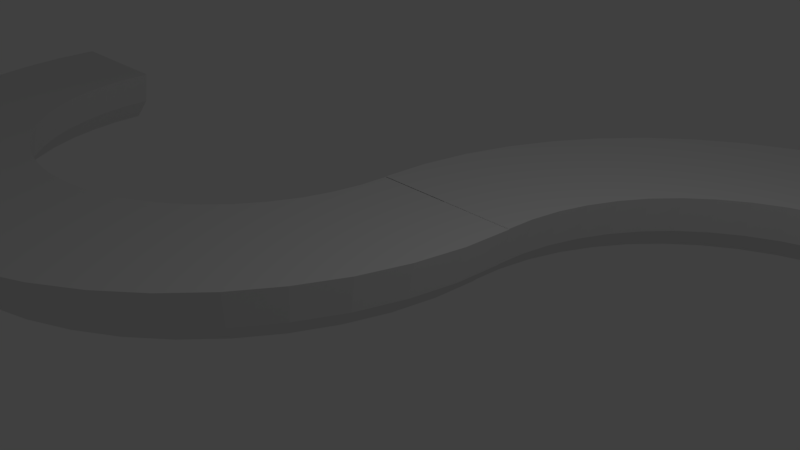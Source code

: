 # Source: yol3.blend  (saved by Blender 2.79.0; exported with 4.5.12 LTS)
import bpy
from mathutils import Matrix  # noqa: F401  (used for matrix-valued properties, if any)

bpy.ops.wm.read_factory_settings(use_empty=True)
scene = bpy.context.scene
scene.name = 'Scene'

# ---- collections
col_collection_1 = bpy.data.collections.new('Collection 1'); scene.collection.children.link(col_collection_1)

# ---- world
world_world = bpy.data.worlds.new('World'); scene.world = world_world
world_world.color = (0.05088, 0.05088, 0.05088)
world_world.use_sun_shadow = False
world_world.sun_shadow_jitter_overblur = 0.0
world_world.cycles.sampling_method = 'MANUAL'

# ---- cameras
cam_camera = bpy.data.cameras.new('Camera')
cam_camera.clip_end = 100.0
cam_camera.lens = 35.0
cam_camera.sensor_width = 32.0
cam_camera.sensor_height = 18.0
cam_camera.ortho_scale = 7.314
cam_camera.dof.focus_distance = 0.0
cam_camera.dof.aperture_fstop = 128.0

# ---- lights
light_lamp = bpy.data.lights.new('Lamp', 'POINT')
light_lamp.transmission_factor = 0.0
light_lamp.cutoff_distance = 30.0
light_lamp.energy = 100.0
light_lamp.shadow_buffer_clip_start = 1.001
light_lamp.shadow_soft_size = 0.1
light_lamp.shadow_maximum_resolution = 0.006
light_lamp.use_absolute_resolution = True

# ---- meshes
me_torus = bpy.data.meshes.new('Torus')
me_torus.from_pydata([(1.25, 0.0, 0.0), (0.75, 0.0, 3.062e-17), (0.7835, 0.0, -0.125), (0.875, 0.0, -0.2165), (1.0, 0.0, -0.25), (1.125, 0.0, -0.2165), (1.217, 0.0, -0.125), (-0.1591, -0.8665, -0.4108), (0.7509, 0.001276, 0.0), (1.251, 0.001276, 3.062e-17), (1.217, 0.001276, -0.125), (1.126, 0.001276, -0.2165), (1.001, 0.001276, -0.25), (0.8759, 0.001276, -0.2165), (0.7844, 0.001276, -0.125), (0.7616, -0.1619, 0.0), (1.257, -0.09662, 3.062e-17), (1.224, -0.101, -0.125), (1.133, -0.1129, -0.2165), (1.009, -0.1293, -0.25), (0.8855, -0.1456, -0.2165), (0.7948, -0.1575, -0.125), (0.7935, -0.3222, 0.0), (1.276, -0.1928, 3.062e-17), (1.244, -0.2015, -0.125), (1.156, -0.2252, -0.2165), (1.035, -0.2575, -0.25), (0.9142, -0.2899, -0.2165), (0.8258, -0.3136, -0.125), (0.846, -0.4771, 0.0), (1.308, -0.2857, 3.062e-17), (1.277, -0.2986, -0.125), (1.192, -0.3336, -0.2165), (1.077, -0.3814, -0.25), (0.9615, -0.4292, -0.2165), (0.877, -0.4643, -0.125), (0.9184, -0.6237, 0.0), (1.351, -0.3737, 3.062e-17), (1.322, -0.3905, -0.125), (1.243, -0.4362, -0.2165), (1.135, -0.4987, -0.25), (1.027, -0.5612, -0.2165), (0.9474, -0.607, -0.125), (1.009, -0.7597, 0.0), (1.406, -0.4553, 3.062e-17), (1.379, -0.4757, -0.125), (1.307, -0.5314, -0.2165), (1.208, -0.6075, -0.25), (1.108, -0.6836, -0.2165), (1.036, -0.7393, -0.125), (1.117, -0.8826, 0.0), (1.471, -0.5291, 3.062e-17), (1.447, -0.5527, -0.125), (1.382, -0.6174, -0.2165), (1.294, -0.7058, -0.25), (1.205, -0.7942, -0.2165), (1.141, -0.8589, -0.125), (1.24, -0.9904, 0.0), (1.544, -0.5937, 3.062e-17), (1.524, -0.6203, -0.125), (1.468, -0.6929, -0.2165), (1.392, -0.7921, -0.25), (1.316, -0.8912, -0.2165), (1.26, -0.9638, -0.125), (1.376, -1.081, 0.0), (1.626, -0.6482, 3.062e-17), (1.609, -0.6772, -0.125), (1.563, -0.7565, -0.2165), (1.501, -0.8647, -0.25), (1.438, -0.973, -0.2165), (1.393, -1.052, -0.125), (1.523, -1.154, 0.0), (1.714, -0.6916, 3.062e-17), (1.701, -0.7226, -0.125), (1.666, -0.8071, -0.2165), (1.618, -0.9226, -0.25), (1.57, -1.038, -0.2165), (1.535, -1.123, -0.125), (1.677, -1.206, 0.0), (1.807, -0.7232, 3.062e-17), (1.798, -0.7555, -0.125), (1.774, -0.8439, -0.2165), (1.742, -0.9646, -0.25), (1.71, -1.085, -0.2165), (1.686, -1.174, -0.125), (1.838, -1.238, 0.0), (1.903, -0.7423, 3.062e-17), (1.899, -0.7755, -0.125), (1.887, -0.8662, -0.2165), (1.87, -0.9902, -0.25), (1.854, -1.114, -0.2165), (1.842, -1.205, -0.125), (2.001, -1.249, 0.0), (2.001, -0.7487, 3.062e-17), (2.001, -0.7822, -0.125), (2.001, -0.8737, -0.2165), (2.001, -0.9987, -0.25), (2.001, -1.124, -0.2165), (2.001, -1.215, -0.125), (2.164, -1.238, 0.0), (2.099, -0.7423, 3.062e-17), (2.103, -0.7755, -0.125), (2.115, -0.8662, -0.2165), (2.131, -0.9902, -0.25), (2.148, -1.114, -0.2165), (2.16, -1.205, -0.125), (2.324, -1.206, 0.0), (2.195, -0.7232, 3.062e-17), (2.204, -0.7555, -0.125), (2.227, -0.8439, -0.2165), (2.26, -0.9646, -0.25), (2.292, -1.085, -0.2165), (2.316, -1.174, -0.125), (2.479, -1.154, 0.0), (2.288, -0.6916, 3.062e-17), (2.301, -0.7226, -0.125), (2.336, -0.8071, -0.2165), (2.384, -0.9226, -0.25), (2.431, -1.038, -0.2165), (2.466, -1.123, -0.125), (2.626, -1.081, 0.0), (2.376, -0.6482, 3.062e-17), (2.393, -0.6772, -0.125), (2.438, -0.7565, -0.2165), (2.501, -0.8647, -0.25), (2.563, -0.973, -0.2165), (2.609, -1.052, -0.125), (2.762, -0.9904, 0.0), (2.457, -0.5937, 3.062e-17), (2.478, -0.6203, -0.125), (2.534, -0.6929, -0.2165), (2.61, -0.7921, -0.25), (2.686, -0.8912, -0.2165), (2.741, -0.9638, -0.125), (2.885, -0.8826, 0.0), (2.531, -0.5291, 3.062e-17), (2.555, -0.5527, -0.125), (2.62, -0.6174, -0.2165), (2.708, -0.7058, -0.25), (2.796, -0.7942, -0.2165), (2.861, -0.8589, -0.125), (2.993, -0.7597, 0.0), (2.596, -0.4553, 3.062e-17), (2.622, -0.4757, -0.125), (2.695, -0.5314, -0.2165), (2.794, -0.6075, -0.25), (2.893, -0.6836, -0.2165), (2.966, -0.7393, -0.125), (3.083, -0.6237, 0.0), (2.65, -0.3737, 3.062e-17), (2.679, -0.3905, -0.125), (2.759, -0.4362, -0.2165), (2.867, -0.4987, -0.25), (2.975, -0.5612, -0.2165), (3.054, -0.607, -0.125), (3.156, -0.4771, 0.0), (2.694, -0.2857, 3.062e-17), (2.725, -0.2986, -0.125), (2.809, -0.3336, -0.2165), (2.925, -0.3814, -0.25), (3.04, -0.4292, -0.2165), (3.125, -0.4643, -0.125), (3.208, -0.3222, 0.0), (2.725, -0.1928, 3.062e-17), (2.758, -0.2015, -0.125), (2.846, -0.2252, -0.2165), (2.967, -0.2575, -0.25), (3.088, -0.2899, -0.2165), (3.176, -0.3136, -0.125), (3.24, -0.1619, 0.0), (2.744, -0.09662, 3.062e-17), (2.778, -0.101, -0.125), (2.868, -0.1129, -0.2165), (2.992, -0.1292, -0.25), (3.116, -0.1456, -0.2165), (3.207, -0.1575, -0.125), (3.251, 0.001276, 0.0), (2.751, 0.001276, 3.062e-17), (2.784, 0.001276, -0.125), (2.876, 0.001276, -0.2165), (3.001, 0.001276, -0.25), (3.126, 0.001276, -0.2165), (3.217, 0.001276, -0.125), (1.329, -0.1399, 0.07657), (2.16, 0.8678, -0.4108), (4.749, -0.0004757, 0.0), (5.249, -0.0004755, 3.062e-17), (5.216, -0.0004755, -0.125), (5.124, -0.0004756, -0.2165), (4.999, -0.0004756, -0.25), (4.874, -0.0004756, -0.2165), (4.783, -0.0004757, -0.125), (6.158, 0.866, -0.4108), (5.248, -0.001751, 0.0), (4.748, -0.001751, 3.062e-17), (4.782, -0.001751, -0.125), (4.873, -0.001751, -0.2165), (4.998, -0.001751, -0.25), (5.123, -0.001751, -0.2165), (5.215, -0.001751, -0.125), (5.238, 0.1614, 0.0), (4.742, 0.09614, 3.062e-17), (4.775, 0.1005, -0.125), (4.866, 0.1125, -0.2165), (4.99, 0.1288, -0.25), (5.114, 0.1451, -0.2165), (5.205, 0.157, -0.125), (5.206, 0.3218, 0.0), (4.723, 0.1924, 3.062e-17), (4.755, 0.201, -0.125), (4.844, 0.2247, -0.2165), (4.964, 0.2571, -0.25), (5.085, 0.2894, -0.2165), (5.174, 0.3131, -0.125), (5.153, 0.4766, 0.0), (4.691, 0.2853, 3.062e-17), (4.722, 0.2981, -0.125), (4.807, 0.3331, -0.2165), (4.922, 0.3809, -0.25), (5.038, 0.4288, -0.2165), (5.122, 0.4638, -0.125), (5.081, 0.6232, 0.0), (4.648, 0.3732, 3.062e-17), (4.677, 0.39, -0.125), (4.756, 0.4357, -0.2165), (4.864, 0.4982, -0.25), (4.973, 0.5607, -0.2165), (5.052, 0.6065, -0.125), (4.99, 0.7592, 0.0), (4.593, 0.4548, 3.062e-17), (4.62, 0.4752, -0.125), (4.693, 0.5309, -0.2165), (4.792, 0.607, -0.25), (4.891, 0.6831, -0.2165), (4.964, 0.7388, -0.125), (4.882, 0.8821, 0.0), (4.529, 0.5286, 3.062e-17), (4.552, 0.5523, -0.125), (4.617, 0.617, -0.2165), (4.706, 0.7054, -0.25), (4.794, 0.7937, -0.2165), (4.859, 0.8584, -0.125), (4.759, 0.9899, 0.0), (4.455, 0.5933, 3.062e-17), (4.475, 0.6198, -0.125), (4.531, 0.6924, -0.2165), (4.607, 0.7916, -0.25), (4.683, 0.8908, -0.2165), (4.739, 0.9634, -0.125), (4.623, 1.081, 0.0), (4.373, 0.6478, 3.062e-17), (4.39, 0.6768, -0.125), (4.436, 0.756, -0.2165), (4.498, 0.8643, -0.25), (4.561, 0.9725, -0.2165), (4.607, 1.052, -0.125), (4.477, 1.153, 0.0), (4.285, 0.6912, 3.062e-17), (4.298, 0.7221, -0.125), (4.333, 0.8066, -0.2165), (4.381, 0.9221, -0.25), (4.429, 1.038, -0.2165), (4.464, 1.122, -0.125), (4.322, 1.206, 0.0), (4.193, 0.7227, 3.062e-17), (4.201, 0.755, -0.125), (4.225, 0.8434, -0.2165), (4.257, 0.9642, -0.25), (4.29, 1.085, -0.2165), (4.313, 1.173, -0.125), (4.162, 1.238, 0.0), (4.096, 0.7418, 3.062e-17), (4.101, 0.775, -0.125), (4.113, 0.8658, -0.2165), (4.129, 0.9897, -0.25), (4.145, 1.114, -0.2165), (4.157, 1.204, -0.125), (3.998, 1.248, 0.0), (3.998, 0.7482, 3.062e-17), (3.998, 0.7817, -0.125), (3.998, 0.8732, -0.2165), (3.998, 0.9982, -0.25), (3.998, 1.123, -0.2165), (3.998, 1.215, -0.125), (3.835, 1.238, 0.0), (3.901, 0.7418, 3.062e-17), (3.896, 0.775, -0.125), (3.884, 0.8658, -0.2165), (3.868, 0.9897, -0.25), (3.852, 1.114, -0.2165), (3.84, 1.204, -0.125), (3.675, 1.206, 0.0), (3.804, 0.7227, 3.062e-17), (3.796, 0.755, -0.125), (3.772, 0.8434, -0.2165), (3.74, 0.9642, -0.25), (3.707, 1.085, -0.2165), (3.684, 1.173, -0.125), (3.52, 1.153, 0.0), (3.711, 0.6912, 3.062e-17), (3.699, 0.7221, -0.125), (3.664, 0.8066, -0.2165), (3.616, 0.9221, -0.25), (3.568, 1.038, -0.2165), (3.533, 1.122, -0.125), (3.373, 1.081, 0.0), (3.623, 0.6478, 3.062e-17), (3.607, 0.6768, -0.125), (3.561, 0.756, -0.2165), (3.498, 0.8643, -0.25), (3.436, 0.9725, -0.2165), (3.39, 1.052, -0.125), (3.238, 0.9899, 0.0), (3.542, 0.5933, 3.062e-17), (3.522, 0.6198, -0.125), (3.466, 0.6924, -0.2165), (3.39, 0.7916, -0.25), (3.314, 0.8908, -0.2165), (3.258, 0.9634, -0.125), (3.115, 0.8821, 0.0), (3.468, 0.5286, 3.062e-17), (3.444, 0.5523, -0.125), (3.38, 0.617, -0.2165), (3.291, 0.7054, -0.25), (3.203, 0.7937, -0.2165), (3.138, 0.8584, -0.125), (3.007, 0.7592, 0.0), (3.403, 0.4548, 3.062e-17), (3.377, 0.4752, -0.125), (3.304, 0.5309, -0.2165), (3.205, 0.607, -0.25), (3.106, 0.6831, -0.2165), (3.033, 0.7388, -0.125), (2.916, 0.6232, 0.0), (3.349, 0.3732, 3.062e-17), (3.32, 0.39, -0.125), (3.241, 0.4357, -0.2165), (3.132, 0.4982, -0.25), (3.024, 0.5607, -0.2165), (2.945, 0.6065, -0.125), (2.844, 0.4766, 0.0), (3.306, 0.2853, 3.062e-17), (3.275, 0.2981, -0.125), (3.19, 0.3331, -0.2165), (3.075, 0.3809, -0.25), (2.959, 0.4288, -0.2165), (2.875, 0.4638, -0.125), (2.791, 0.3218, 0.0), (3.274, 0.1924, 3.062e-17), (3.242, 0.201, -0.125), (3.153, 0.2247, -0.2165), (3.033, 0.2571, -0.25), (2.912, 0.2894, -0.2165), (2.823, 0.3131, -0.125), (2.759, 0.1614, 0.0), (3.255, 0.09614, 3.062e-17), (3.222, 0.1005, -0.125), (3.131, 0.1125, -0.2165), (3.007, 0.1288, -0.25), (2.883, 0.1451, -0.2165), (2.792, 0.157, -0.125), (2.748, -0.001753, 0.0), (3.248, -0.001752, 3.062e-17), (3.215, -0.001752, -0.125), (3.123, -0.001752, -0.2165), (2.998, -0.001753, -0.25), (2.873, -0.001753, -0.2165), (2.782, -0.001753, -0.125), (4.67, 0.1394, 0.07657), (3.839, -0.8682, -0.4108)], [(3, 4), (2, 3), (0, 6), (1, 2), (4, 5), (5, 6), (8, 0), (188, 189), (187, 188), (185, 191), (186, 187), (189, 190), (190, 191), (193, 185)], [(9, 16, 17, 10), (10, 17, 18, 11), (11, 18, 19, 12), (12, 19, 20, 13), (13, 20, 21, 14), (14, 21, 15, 8), (16, 23, 24, 17), (17, 24, 25, 18), (18, 25, 26, 19), (19, 26, 27, 20), (20, 27, 28, 21), (21, 28, 22, 15), (23, 30, 31, 24), (24, 31, 32, 25), (25, 32, 33, 26), (26, 33, 34, 27), (27, 34, 35, 28), (28, 35, 29, 22), (30, 37, 38, 31), (31, 38, 39, 32), (32, 39, 40, 33), (33, 40, 41, 34), (34, 41, 42, 35), (35, 42, 36, 29), (37, 44, 45, 38), (38, 45, 46, 39), (39, 46, 47, 40), (40, 47, 48, 41), (41, 48, 49, 42), (42, 49, 43, 36), (44, 51, 52, 45), (45, 52, 53, 46), (46, 53, 54, 47), (47, 54, 55, 48), (48, 55, 56, 49), (49, 56, 50, 43), (51, 58, 59, 52), (52, 59, 60, 53), (53, 60, 61, 54), (54, 61, 62, 55), (55, 62, 63, 56), (56, 63, 57, 50), (58, 65, 66, 59), (59, 66, 67, 60), (60, 67, 68, 61), (61, 68, 69, 62), (62, 69, 70, 63), (63, 70, 64, 57), (65, 72, 73, 66), (66, 73, 74, 67), (67, 74, 75, 68), (68, 75, 76, 69), (69, 76, 77, 70), (70, 77, 71, 64), (72, 79, 80, 73), (73, 80, 81, 74), (74, 81, 82, 75), (75, 82, 83, 76), (76, 83, 84, 77), (77, 84, 78, 71), (79, 86, 87, 80), (80, 87, 88, 81), (81, 88, 89, 82), (82, 89, 90, 83), (83, 90, 91, 84), (84, 91, 85, 78), (86, 93, 94, 87), (87, 94, 95, 88), (88, 95, 96, 89), (89, 96, 97, 90), (90, 97, 98, 91), (91, 98, 92, 85), (93, 100, 101, 94), (94, 101, 102, 95), (95, 102, 103, 96), (96, 103, 104, 97), (97, 104, 105, 98), (98, 105, 99, 92), (100, 107, 108, 101), (101, 108, 109, 102), (102, 109, 110, 103), (103, 110, 111, 104), (104, 111, 112, 105), (105, 112, 106, 99), (107, 114, 115, 108), (108, 115, 116, 109), (109, 116, 117, 110), (110, 117, 118, 111), (111, 118, 119, 112), (112, 119, 113, 106), (114, 121, 122, 115), (115, 122, 123, 116), (116, 123, 124, 117), (117, 124, 125, 118), (118, 125, 126, 119), (119, 126, 120, 113), (121, 128, 129, 122), (122, 129, 130, 123), (123, 130, 131, 124), (124, 131, 132, 125), (125, 132, 133, 126), (126, 133, 127, 120), (128, 135, 136, 129), (129, 136, 137, 130), (130, 137, 138, 131), (131, 138, 139, 132), (132, 139, 140, 133), (133, 140, 134, 127), (135, 142, 143, 136), (136, 143, 144, 137), (137, 144, 145, 138), (138, 145, 146, 139), (139, 146, 147, 140), (140, 147, 141, 134), (142, 149, 150, 143), (143, 150, 151, 144), (144, 151, 152, 145), (145, 152, 153, 146), (146, 153, 154, 147), (147, 154, 148, 141), (149, 156, 157, 150), (150, 157, 158, 151), (151, 158, 159, 152), (152, 159, 160, 153), (153, 160, 161, 154), (154, 161, 155, 148), (156, 163, 164, 157), (157, 164, 165, 158), (158, 165, 166, 159), (159, 166, 167, 160), (160, 167, 168, 161), (161, 168, 162, 155), (163, 170, 171, 164), (164, 171, 172, 165), (165, 172, 173, 166), (166, 173, 174, 167), (167, 174, 175, 168), (168, 175, 169, 162), (170, 177, 178, 171), (171, 178, 179, 172), (172, 179, 180, 173), (173, 180, 181, 174), (174, 181, 182, 175), (175, 182, 176, 169), (177, 170, 163, 156, 149, 142, 135, 128, 121, 114, 107, 106, 113, 120, 127, 134, 141, 148, 155, 162, 169, 176), (65, 58, 51, 44, 37, 36, 43, 50, 57, 64, 71, 78, 85, 92, 99, 106, 107, 100, 93, 86, 79, 72), (29, 36, 37, 30, 23, 16, 9, 8, 15, 22), (180, 179, 178, 177, 176, 182, 181), (194, 201, 202, 195), (195, 202, 203, 196), (196, 203, 204, 197), (197, 204, 205, 198), (198, 205, 206, 199), (199, 206, 200, 193), (201, 208, 209, 202), (202, 209, 210, 203), (203, 210, 211, 204), (204, 211, 212, 205), (205, 212, 213, 206), (206, 213, 207, 200), (208, 215, 216, 209), (209, 216, 217, 210), (210, 217, 218, 211), (211, 218, 219, 212), (212, 219, 220, 213), (213, 220, 214, 207), (215, 222, 223, 216), (216, 223, 224, 217), (217, 224, 225, 218), (218, 225, 226, 219), (219, 226, 227, 220), (220, 227, 221, 214), (222, 229, 230, 223), (223, 230, 231, 224), (224, 231, 232, 225), (225, 232, 233, 226), (226, 233, 234, 227), (227, 234, 228, 221), (229, 236, 237, 230), (230, 237, 238, 231), (231, 238, 239, 232), (232, 239, 240, 233), (233, 240, 241, 234), (234, 241, 235, 228), (236, 243, 244, 237), (237, 244, 245, 238), (238, 245, 246, 239), (239, 246, 247, 240), (240, 247, 248, 241), (241, 248, 242, 235), (243, 250, 251, 244), (244, 251, 252, 245), (245, 252, 253, 246), (246, 253, 254, 247), (247, 254, 255, 248), (248, 255, 249, 242), (250, 257, 258, 251), (251, 258, 259, 252), (252, 259, 260, 253), (253, 260, 261, 254), (254, 261, 262, 255), (255, 262, 256, 249), (257, 264, 265, 258), (258, 265, 266, 259), (259, 266, 267, 260), (260, 267, 268, 261), (261, 268, 269, 262), (262, 269, 263, 256), (264, 271, 272, 265), (265, 272, 273, 266), (266, 273, 274, 267), (267, 274, 275, 268), (268, 275, 276, 269), (269, 276, 270, 263), (271, 278, 279, 272), (272, 279, 280, 273), (273, 280, 281, 274), (274, 281, 282, 275), (275, 282, 283, 276), (276, 283, 277, 270), (278, 285, 286, 279), (279, 286, 287, 280), (280, 287, 288, 281), (281, 288, 289, 282), (282, 289, 290, 283), (283, 290, 284, 277), (285, 292, 293, 286), (286, 293, 294, 287), (287, 294, 295, 288), (288, 295, 296, 289), (289, 296, 297, 290), (290, 297, 291, 284), (292, 299, 300, 293), (293, 300, 301, 294), (294, 301, 302, 295), (295, 302, 303, 296), (296, 303, 304, 297), (297, 304, 298, 291), (299, 306, 307, 300), (300, 307, 308, 301), (301, 308, 309, 302), (302, 309, 310, 303), (303, 310, 311, 304), (304, 311, 305, 298), (306, 313, 314, 307), (307, 314, 315, 308), (308, 315, 316, 309), (309, 316, 317, 310), (310, 317, 318, 311), (311, 318, 312, 305), (313, 320, 321, 314), (314, 321, 322, 315), (315, 322, 323, 316), (316, 323, 324, 317), (317, 324, 325, 318), (318, 325, 319, 312), (320, 327, 328, 321), (321, 328, 329, 322), (322, 329, 330, 323), (323, 330, 331, 324), (324, 331, 332, 325), (325, 332, 326, 319), (327, 334, 335, 328), (328, 335, 336, 329), (329, 336, 337, 330), (330, 337, 338, 331), (331, 338, 339, 332), (332, 339, 333, 326), (334, 341, 342, 335), (335, 342, 343, 336), (336, 343, 344, 337), (337, 344, 345, 338), (338, 345, 346, 339), (339, 346, 340, 333), (341, 348, 349, 342), (342, 349, 350, 343), (343, 350, 351, 344), (344, 351, 352, 345), (345, 352, 353, 346), (346, 353, 347, 340), (348, 355, 356, 349), (349, 356, 357, 350), (350, 357, 358, 351), (351, 358, 359, 352), (352, 359, 360, 353), (353, 360, 354, 347), (355, 362, 363, 356), (356, 363, 364, 357), (357, 364, 365, 358), (358, 365, 366, 359), (359, 366, 367, 360), (360, 367, 361, 354), (362, 355, 348, 341, 334, 327, 320, 313, 306, 299, 292, 291, 298, 305, 312, 319, 326, 333, 340, 347, 354, 361), (250, 243, 236, 229, 222, 221, 228, 235, 242, 249, 256, 263, 270, 277, 284, 291, 292, 285, 278, 271, 264, 257), (214, 221, 222, 215, 208, 201, 194, 193, 200, 207), (365, 364, 363, 362, 361, 367, 366), (196, 197, 198, 199, 193, 194, 195), (11, 12, 13, 14, 8, 9, 10)])
me_torus.use_remesh_preserve_volume = False
me_torus.use_remesh_preserve_attributes = False
me_torus.use_mirror_vertex_groups = False
me_torus.update()

# ---- objects
ob_torus = bpy.data.objects.new('Torus', me_torus)
ob_lamp = bpy.data.objects.new('Lamp', light_lamp)
ob_camera = bpy.data.objects.new('Camera', cam_camera)

# ---- transforms, parenting, visibility, modifiers, constraints
ob_torus.location = (-15.34, 1.845, 0.0)
ob_torus.scale = (4.96, 4.96, 4.96)
ob_torus.lineart.crease_threshold = 0.0
ob_lamp.location = (4.076, 1.005, 5.904)
ob_lamp.rotation_euler = (0.6503, 0.05522, 1.866)
ob_lamp.lock_rotations_4d = False
ob_lamp.empty_display_type = 'ARROWS'
ob_lamp.color = (0.0, 0.0, 0.0, 0.0)
ob_lamp.lineart.crease_threshold = 0.0
ob_camera.location = (7.481, -6.508, 5.344)
ob_camera.rotation_euler = (1.109, 0.0, 0.8149)
ob_camera.lock_rotations_4d = False
ob_camera.empty_display_type = 'ARROWS'
ob_camera.color = (0.0, 0.0, 0.0, 0.0)
ob_camera.display_type = 'WIRE'
ob_camera.lineart.crease_threshold = 0.0

# ---- collection membership
col_collection_1.objects.link(ob_torus)
col_collection_1.objects.link(ob_lamp)
col_collection_1.objects.link(ob_camera)

# ---- scene / render settings (as saved in the file)
scene.camera = ob_camera
scene.frame_start = 1; scene.frame_end = 250; scene.frame_set(0)
scene.render.engine = 'BLENDER_EEVEE_NEXT'
scene.render.resolution_percentage = 50
scene.render.dither_intensity = 0.0
scene.cycles.use_denoising = False
scene.cycles.samples = 128
scene.cycles.sampling_pattern = 'TABULATED_SOBOL'
scene.cycles.use_adaptive_sampling = False
scene.cycles.use_light_tree = False
scene.cycles.blur_glossy = 0.0
scene.cycles.sample_clamp_indirect = 0.0
scene.view_settings.view_transform = 'Standard'
bpy.context.view_layer.update()
